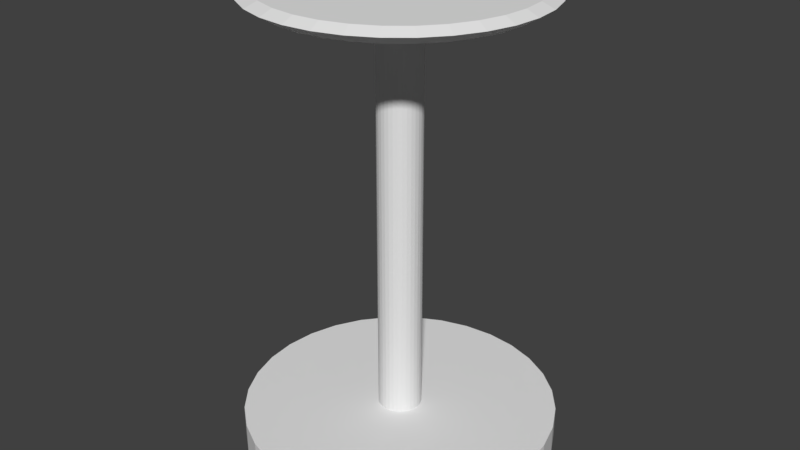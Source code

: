 # Source: stool.blend  (saved by Blender 2.77.0; exported with 4.5.12 LTS)
import bpy
from mathutils import Matrix  # noqa: F401  (used for matrix-valued properties, if any)

bpy.ops.wm.read_factory_settings(use_empty=True)
scene = bpy.context.scene
scene.name = 'Scene'

# ---- collections
col_collection_1 = bpy.data.collections.new('Collection 1'); scene.collection.children.link(col_collection_1)

# ---- world
world_world = bpy.data.worlds.new('World'); scene.world = world_world
world_world.color = (0.05088, 0.05088, 0.05088)
world_world.use_sun_shadow = False
world_world.sun_shadow_jitter_overblur = 0.0
world_world.cycles.sampling_method = 'MANUAL'

# ---- meshes
me_circle = bpy.data.meshes.new('Circle')
me_circle.from_pydata([(0.0, 1.0, 0.0), (-0.1951, 0.9808, 0.0), (-0.3827, 0.9239, 0.0), (-0.5556, 0.8315, 0.0), (-0.7071, 0.7071, 0.0), (-0.8315, 0.5556, 0.0), (-0.9239, 0.3827, 0.0), (-0.9808, 0.1951, 0.0), (-1.0, 7.55e-08, 0.0), (-0.9808, -0.1951, 0.0), (-0.9239, -0.3827, 0.0), (-0.8315, -0.5556, 0.0), (-0.7071, -0.7071, 0.0), (-0.5556, -0.8315, 0.0), (-0.3827, -0.9239, 0.0), (-0.1951, -0.9808, 0.0), (3.258e-07, -1.0, 0.0), (0.1951, -0.9808, 0.0), (0.3827, -0.9239, 0.0), (0.5556, -0.8315, 0.0), (0.7071, -0.7071, 0.0), (0.8315, -0.5556, 0.0), (0.9239, -0.3827, 0.0), (0.9808, -0.1951, 0.0), (1.0, 9.656e-07, 0.0), (0.9808, 0.1951, 0.0), (0.9239, 0.3827, 0.0), (0.8315, 0.5556, 0.0), (0.7071, 0.7071, 0.0), (0.5556, 0.8315, 0.0), (0.3827, 0.9239, 0.0), (0.1951, 0.9808, 0.0), (-0.1951, 0.9808, 0.2051), (0.0, 1.0, 0.2051), (-0.3827, 0.9239, 0.2051), (-0.5556, 0.8315, 0.2051), (-0.7071, 0.7071, 0.2051), (-0.8315, 0.5556, 0.2051), (-0.9239, 0.3827, 0.2051), (-0.9808, 0.1951, 0.2051), (-1.0, 7.55e-08, 0.2051), (-0.9808, -0.1951, 0.2051), (-0.9239, -0.3827, 0.2051), (-0.8315, -0.5556, 0.2051), (-0.7071, -0.7071, 0.2051), (-0.5556, -0.8315, 0.2051), (-0.3827, -0.9239, 0.2051), (-0.1951, -0.9808, 0.2051), (3.258e-07, -1.0, 0.2051), (0.1951, -0.9808, 0.2051), (0.3827, -0.9239, 0.2051), (0.5556, -0.8315, 0.2051), (0.7071, -0.7071, 0.2051), (0.8315, -0.5556, 0.2051), (0.9239, -0.3827, 0.2051), (0.9808, -0.1951, 0.2051), (1.0, 9.656e-07, 0.2051), (0.9808, 0.1951, 0.2051), (0.9239, 0.3827, 0.2051), (0.8315, 0.5556, 0.2051), (0.7071, 0.7071, 0.2051), (0.5556, 0.8315, 0.2051), (0.3827, 0.9239, 0.2051), (0.1951, 0.9808, 0.2051), (-0.02698, 0.1356, 0.2051), (-1.023e-07, 0.1383, 0.2051), (-0.05291, 0.1277, 0.2051), (-0.07682, 0.115, 0.2051), (-0.09777, 0.09777, 0.2051), (-0.115, 0.07682, 0.2051), (-0.1277, 0.05291, 0.2051), (-0.1356, 0.02698, 0.2051), (-0.1383, 2.56e-07, 0.2051), (-0.1356, -0.02697, 0.2051), (-0.1277, -0.05291, 0.2051), (-0.115, -0.07682, 0.2051), (-0.09777, -0.09777, 0.2051), (-0.07682, -0.115, 0.2051), (-0.05291, -0.1277, 0.2051), (-0.02698, -0.1356, 0.2051), (-5.727e-08, -0.1383, 0.2051), (0.02697, -0.1356, 0.2051), (0.05291, -0.1277, 0.2051), (0.07682, -0.115, 0.2051), (0.09777, -0.09777, 0.2051), (0.115, -0.07682, 0.2051), (0.1277, -0.05291, 0.2051), (0.1356, -0.02697, 0.2051), (0.1383, 3.791e-07, 0.2051), (0.1356, 0.02698, 0.2051), (0.1277, 0.05291, 0.2051), (0.115, 0.07682, 0.2051), (0.09777, 0.09777, 0.2051), (0.07682, 0.115, 0.2051), (0.05291, 0.1277, 0.2051), (0.02697, 0.1356, 0.2051), (-0.02697, 0.1356, 2.76), (1.12e-07, 0.1383, 2.76), (-0.05291, 0.1277, 2.76), (-0.07682, 0.115, 2.76), (-0.09777, 0.09777, 2.76), (-0.115, 0.07682, 2.76), (-0.1277, 0.05291, 2.76), (-0.1356, 0.02698, 2.76), (-0.1383, 2.56e-07, 2.76), (-0.1356, -0.02697, 2.76), (-0.1277, -0.05291, 2.76), (-0.115, -0.07682, 2.76), (-0.09777, -0.09777, 2.76), (-0.07682, -0.115, 2.76), (-0.05291, -0.1277, 2.76), (-0.02697, -0.1356, 2.76), (1.571e-07, -0.1383, 2.76), (0.02698, -0.1356, 2.76), (0.05291, -0.1277, 2.76), (0.07682, -0.115, 2.76), (0.09777, -0.09777, 2.76), (0.115, -0.07682, 2.76), (0.1277, -0.05291, 2.76), (0.1356, -0.02697, 2.76), (0.1383, 3.791e-07, 2.76), (0.1356, 0.02698, 2.76), (0.1277, 0.05291, 2.76), (0.115, 0.07682, 2.76), (0.09777, 0.09777, 2.76), (0.07682, 0.115, 2.76), (0.05291, 0.1277, 2.76), (0.02697, 0.1356, 2.76), (-0.156, 0.7843, 2.846), (5.183e-08, 0.7997, 2.846), (-0.306, 0.7388, 2.846), (-0.4443, 0.6649, 2.846), (-0.5655, 0.5655, 2.846), (-0.6649, 0.4443, 2.846), (-0.7388, 0.306, 2.846), (-0.7843, 0.156, 2.846), (-0.7997, 1.425e-07, 2.846), (-0.7843, -0.156, 2.846), (-0.7388, -0.306, 2.846), (-0.6649, -0.4443, 2.846), (-0.5655, -0.5655, 2.846), (-0.4443, -0.6649, 2.846), (-0.306, -0.7388, 2.846), (-0.156, -0.7843, 2.846), (4.827e-07, -0.7997, 2.846), (0.156, -0.7843, 2.846), (0.306, -0.7388, 2.846), (0.4443, -0.6649, 2.846), (0.5655, -0.5655, 2.846), (0.6649, -0.4443, 2.846), (0.7388, -0.306, 2.846), (0.7843, -0.156, 2.846), (0.7997, 8.517e-07, 2.846), (0.7843, 0.156, 2.846), (0.7388, 0.306, 2.846), (0.6649, 0.4443, 2.846), (0.5655, 0.5655, 2.846), (0.4443, 0.6649, 2.846), (0.306, 0.7388, 2.846), (0.156, 0.7843, 2.846), (-0.1743, 0.8762, 2.905), (1.204e-08, 0.8933, 2.905), (-0.3419, 0.8253, 2.905), (-0.4963, 0.7428, 2.905), (-0.6317, 0.6317, 2.905), (-0.7428, 0.4963, 2.905), (-0.8253, 0.3419, 2.905), (-0.8762, 0.1743, 2.905), (-0.8933, 1.278e-07, 2.905), (-0.8762, -0.1743, 2.905), (-0.8253, -0.3419, 2.905), (-0.7428, -0.4963, 2.905), (-0.6317, -0.6317, 2.905), (-0.4963, -0.7428, 2.905), (-0.3419, -0.8253, 2.905), (-0.1743, -0.8762, 2.905), (5.302e-07, -0.8933, 2.905), (0.1743, -0.8762, 2.905), (0.3419, -0.8253, 2.905), (0.4963, -0.7428, 2.905), (0.6317, -0.6317, 2.905), (0.7428, -0.4963, 2.905), (0.8253, -0.3419, 2.905), (0.8762, -0.1743, 2.905), (0.8933, 9.196e-07, 2.905), (0.8762, 0.1743, 2.905), (0.8253, 0.3419, 2.905), (0.7428, 0.4963, 2.905), (0.6317, 0.6317, 2.905), (0.4963, 0.7428, 2.905), (0.3419, 0.8253, 2.905), (0.1743, 0.8762, 2.905), (-0.159, 0.7993, 2.939), (2.588e-08, 0.8149, 2.939), (-0.3119, 0.7529, 2.939), (-0.4528, 0.6776, 2.939), (-0.5762, 0.5762, 2.939), (-0.6776, 0.4528, 2.939), (-0.7529, 0.3119, 2.939), (-0.7993, 0.159, 2.939), (-0.8149, 1.42e-07, 2.939), (-0.7993, -0.159, 2.939), (-0.7529, -0.3119, 2.939), (-0.6776, -0.4528, 2.939), (-0.5762, -0.5762, 2.939), (-0.4528, -0.6776, 2.939), (-0.3119, -0.7529, 2.939), (-0.159, -0.7993, 2.939), (4.986e-07, -0.8149, 2.939), (0.159, -0.7993, 2.939), (0.3119, -0.7529, 2.939), (0.4528, -0.6776, 2.939), (0.5762, -0.5762, 2.939), (0.6776, -0.4528, 2.939), (0.7529, -0.3119, 2.939), (0.7993, -0.159, 2.939), (0.8149, 8.644e-07, 2.939), (0.7993, 0.159, 2.939), (0.7529, 0.3119, 2.939), (0.6776, 0.4528, 2.939), (0.5762, 0.5762, 2.939), (0.4527, 0.6776, 2.939), (0.3119, 0.7529, 2.939), (0.159, 0.7993, 2.939)], [], [(1, 0, 31, 30, 29, 28, 27, 26, 25, 24, 23, 22, 21, 20, 19, 18, 17, 16, 15, 14, 13, 12, 11, 10, 9, 8, 7, 6, 5, 4, 3, 2), (49, 50, 82, 81), (9, 10, 42, 41), (23, 24, 56, 55), (10, 11, 43, 42), (24, 25, 57, 56), (11, 12, 44, 43), (25, 26, 58, 57), (12, 13, 45, 44), (26, 27, 59, 58), (13, 14, 46, 45), (0, 1, 32, 33), (27, 28, 60, 59), (14, 15, 47, 46), (1, 2, 34, 32), (28, 29, 61, 60), (15, 16, 48, 47), (2, 3, 35, 34), (29, 30, 62, 61), (16, 17, 49, 48), (3, 4, 36, 35), (30, 31, 63, 62), (17, 18, 50, 49), (4, 5, 37, 36), (31, 0, 33, 63), (18, 19, 51, 50), (5, 6, 38, 37), (19, 20, 52, 51), (6, 7, 39, 38), (20, 21, 53, 52), (7, 8, 40, 39), (21, 22, 54, 53), (8, 9, 41, 40), (22, 23, 55, 54), (84, 85, 117, 116), (36, 37, 69, 68), (63, 33, 65, 95), (50, 51, 83, 82), (37, 38, 70, 69), (51, 52, 84, 83), (38, 39, 71, 70), (52, 53, 85, 84), (39, 40, 72, 71), (53, 54, 86, 85), (40, 41, 73, 72), (54, 55, 87, 86), (41, 42, 74, 73), (55, 56, 88, 87), (42, 43, 75, 74), (56, 57, 89, 88), (43, 44, 76, 75), (57, 58, 90, 89), (44, 45, 77, 76), (58, 59, 91, 90), (45, 46, 78, 77), (33, 32, 64, 65), (59, 60, 92, 91), (46, 47, 79, 78), (32, 34, 66, 64), (60, 61, 93, 92), (47, 48, 80, 79), (34, 35, 67, 66), (61, 62, 94, 93), (48, 49, 81, 80), (35, 36, 68, 67), (62, 63, 95, 94), (119, 120, 152, 151), (71, 72, 104, 103), (85, 86, 118, 117), (72, 73, 105, 104), (86, 87, 119, 118), (73, 74, 106, 105), (87, 88, 120, 119), (74, 75, 107, 106), (88, 89, 121, 120), (75, 76, 108, 107), (89, 90, 122, 121), (76, 77, 109, 108), (90, 91, 123, 122), (77, 78, 110, 109), (65, 64, 96, 97), (91, 92, 124, 123), (78, 79, 111, 110), (64, 66, 98, 96), (92, 93, 125, 124), (79, 80, 112, 111), (66, 67, 99, 98), (93, 94, 126, 125), (80, 81, 113, 112), (67, 68, 100, 99), (94, 95, 127, 126), (81, 82, 114, 113), (68, 69, 101, 100), (95, 65, 97, 127), (82, 83, 115, 114), (69, 70, 102, 101), (83, 84, 116, 115), (70, 71, 103, 102), (154, 155, 187, 186), (106, 107, 139, 138), (120, 121, 153, 152), (107, 108, 140, 139), (121, 122, 154, 153), (108, 109, 141, 140), (122, 123, 155, 154), (109, 110, 142, 141), (97, 96, 128, 129), (123, 124, 156, 155), (110, 111, 143, 142), (96, 98, 130, 128), (124, 125, 157, 156), (111, 112, 144, 143), (98, 99, 131, 130), (125, 126, 158, 157), (112, 113, 145, 144), (99, 100, 132, 131), (126, 127, 159, 158), (113, 114, 146, 145), (100, 101, 133, 132), (127, 97, 129, 159), (114, 115, 147, 146), (101, 102, 134, 133), (115, 116, 148, 147), (102, 103, 135, 134), (116, 117, 149, 148), (103, 104, 136, 135), (117, 118, 150, 149), (104, 105, 137, 136), (118, 119, 151, 150), (105, 106, 138, 137), (189, 190, 222, 221), (141, 142, 174, 173), (129, 128, 160, 161), (155, 156, 188, 187), (142, 143, 175, 174), (128, 130, 162, 160), (156, 157, 189, 188), (143, 144, 176, 175), (130, 131, 163, 162), (157, 158, 190, 189), (144, 145, 177, 176), (131, 132, 164, 163), (158, 159, 191, 190), (145, 146, 178, 177), (132, 133, 165, 164), (159, 129, 161, 191), (146, 147, 179, 178), (133, 134, 166, 165), (147, 148, 180, 179), (134, 135, 167, 166), (148, 149, 181, 180), (135, 136, 168, 167), (149, 150, 182, 181), (136, 137, 169, 168), (150, 151, 183, 182), (137, 138, 170, 169), (151, 152, 184, 183), (138, 139, 171, 170), (152, 153, 185, 184), (139, 140, 172, 171), (153, 154, 186, 185), (140, 141, 173, 172), (192, 194, 195, 196, 197, 198, 199, 200, 201, 202, 203, 204, 205, 206, 207, 208, 209, 210, 211, 212, 213, 214, 215, 216, 217, 218, 219, 220, 221, 222, 223, 193), (176, 177, 209, 208), (163, 164, 196, 195), (190, 191, 223, 222), (177, 178, 210, 209), (164, 165, 197, 196), (191, 161, 193, 223), (178, 179, 211, 210), (165, 166, 198, 197), (179, 180, 212, 211), (166, 167, 199, 198), (180, 181, 213, 212), (167, 168, 200, 199), (181, 182, 214, 213), (168, 169, 201, 200), (182, 183, 215, 214), (169, 170, 202, 201), (183, 184, 216, 215), (170, 171, 203, 202), (184, 185, 217, 216), (171, 172, 204, 203), (185, 186, 218, 217), (172, 173, 205, 204), (186, 187, 219, 218), (173, 174, 206, 205), (161, 160, 192, 193), (187, 188, 220, 219), (174, 175, 207, 206), (160, 162, 194, 192), (188, 189, 221, 220), (175, 176, 208, 207), (162, 163, 195, 194)])
me_circle.use_remesh_preserve_volume = False
me_circle.use_remesh_preserve_attributes = False
me_circle.use_mirror_vertex_groups = False
me_circle.update()

# ---- objects
ob_circle = bpy.data.objects.new('Circle', me_circle)

# ---- transforms, parenting, visibility, modifiers, constraints
ob_circle.location = (0.0, 0.0, 0.0)
ob_circle.lineart.crease_threshold = 0.0

# ---- collection membership
col_collection_1.objects.link(ob_circle)

# ---- scene / render settings (as saved in the file)
scene.frame_start = 1; scene.frame_end = 250; scene.frame_set(1)
scene.render.engine = 'BLENDER_EEVEE_NEXT'
scene.render.resolution_percentage = 50
scene.render.dither_intensity = 0.0
scene.cycles.use_denoising = False
scene.cycles.samples = 128
scene.cycles.sampling_pattern = 'TABULATED_SOBOL'
scene.cycles.light_sampling_threshold = 0.0
scene.cycles.use_adaptive_sampling = False
scene.cycles.use_light_tree = False
scene.cycles.blur_glossy = 0.0
scene.cycles.sample_clamp_indirect = 0.0
scene.view_settings.view_transform = 'Standard'
bpy.context.view_layer.update()

# ---- added for rendering (the .blend has no active camera and no usable light): camera, sun
cam_auto = bpy.data.cameras.new('AutoCamera')
cam_auto.lens = 50.0
cam_auto.sensor_width = 36.0
cam_auto.clip_end = 1000.0
ob_auto_camera = bpy.data.objects.new('AutoCamera', cam_auto)
scene.collection.objects.link(ob_auto_camera)
ob_auto_camera.location = (3.77417, -4.52901, 4.48902)
ob_auto_camera.rotation_euler = (1.09748, -7.21219e-08, 0.694738)
scene.camera = ob_auto_camera
light_auto_sun = bpy.data.lights.new('AutoSun', 'SUN')
light_auto_sun.energy = 3.0
light_auto_sun.angle = 0.0523599
ob_auto_sun = bpy.data.objects.new('AutoSun', light_auto_sun)
scene.collection.objects.link(ob_auto_sun)
ob_auto_sun.rotation_euler = (0.872665, 0.174533, 0.523599)
bpy.context.view_layer.update()
